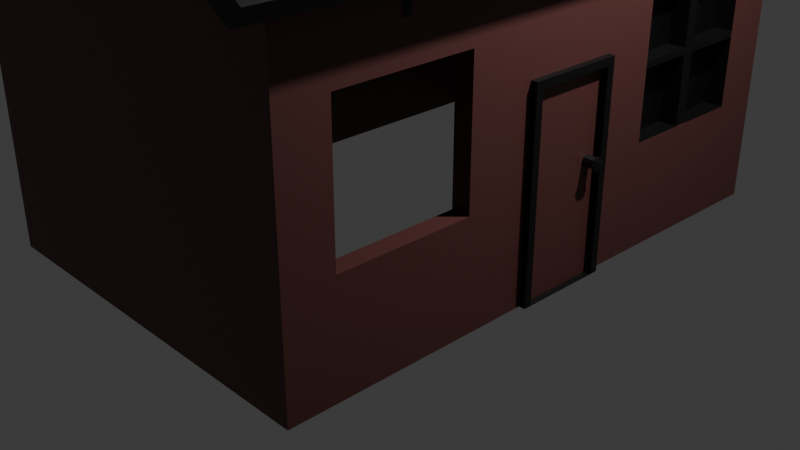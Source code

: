 # Source: HouseBox.blend  (saved by Blender 4.5.90; exported with 4.5.12 LTS)
import bpy
from mathutils import Matrix  # noqa: F401  (used for matrix-valued properties, if any)

bpy.ops.wm.read_factory_settings(use_empty=True)
scene = bpy.context.scene
scene.name = 'Scene'

# ---- collections
col_collection = bpy.data.collections.new('Collection'); scene.collection.children.link(col_collection)

# ---- materials (node trees are filled in below, after node groups)
mat_brown = bpy.data.materials.new('brown')
mat_black = bpy.data.materials.new('black')

# ---- material node trees
mat_brown.use_nodes = True; mat_brown.node_tree.nodes.clear()
_N = mat_brown.node_tree.nodes; _L = mat_brown.node_tree.links
n0 = _N.new('ShaderNodeBsdfPrincipled'); n0.name = 'Principled BSDF'; n0.location = (-200, 100)
n0.inputs[0].default_value = (0.1031, 0.03334, 0.02945, 1.0)
n1 = _N.new('ShaderNodeOutputMaterial'); n1.name = 'Material Output'; n1.location = (200, 100)
_L.new(n0.outputs[0], n1.inputs[0])
n1.is_active_output = True
mat_black.use_nodes = True; mat_black.node_tree.nodes.clear()
_N = mat_black.node_tree.nodes; _L = mat_black.node_tree.links
n0 = _N.new('ShaderNodeBsdfPrincipled'); n0.name = 'Principled BSDF'; n0.location = (-200, 100)
n0.inputs[0].default_value = (0.0, 0.0, 0.0, 1.0)
n1 = _N.new('ShaderNodeOutputMaterial'); n1.name = 'Material Output'; n1.location = (200, 100)
_L.new(n0.outputs[0], n1.inputs[0])
n1.is_active_output = True

# ---- world
world_world = bpy.data.worlds.new('World'); scene.world = world_world
world_world.use_nodes = True; world_world.node_tree.nodes.clear()
_N = world_world.node_tree.nodes; _L = world_world.node_tree.links
n0 = _N.new('ShaderNodeOutputWorld'); n0.name = 'World Output'; n0.location = (200, 100)
n1 = _N.new('ShaderNodeBackground'); n1.name = 'Background'; n1.location = (-200, 100)
n1.inputs[0].default_value = (0.05088, 0.05088, 0.05088, 1.0)
_L.new(n1.outputs[0], n0.inputs[0])
n0.is_active_output = True
world_world.color = (0.05088, 0.05088, 0.05088)
world_world.sun_shadow_jitter_overblur = 0.0

# ---- cameras
cam_camera = bpy.data.cameras.new('Camera')
cam_camera.clip_end = 100.0
cam_camera.ortho_scale = 7.314

# ---- lights
light_light = bpy.data.lights.new('Light', 'POINT')
light_light.energy = 1000.0
light_light.shadow_soft_size = 0.1

# ---- meshes
me_cube_001 = bpy.data.meshes.new('Cube.001')
me_cube_001.from_pydata([(-2.0, -3.0, -1.75), (1.811, -2.5, -0.6417), (-2.0, -3.0, 1.629), (1.811, -2.5, 0.7352), (-2.0, 3.0, -1.75), (1.811, -1.123, -0.6417), (-2.0, 3.0, 1.629), (1.811, -1.123, 0.7352), (2.0, -3.0, -1.75), (2.0, -3.0, 1.629), (2.0, 3.0, -1.75), (2.0, 3.0, 1.629), (0.0, -3.0, 2.914), (0.0, 3.0, 2.914), (2.0, -0.453, 0.3311), (2.0, 0.5443, 0.3311), (2.0, -0.453, -1.735), (2.0, 0.5443, -1.735), (2.0, 1.123, -0.6417), (2.0, -2.5, -0.6417), (2.0, -2.5, 0.7352), (2.0, -1.123, -0.6417), (2.0, -1.123, 0.6728), (2.0, 1.123, 0.6372), (2.0, 2.5, -0.6417), (2.0, 2.5, 0.7352), (2.0, -1.123, 0.7352), (2.0, 1.123, 0.7352), (2.0, 1.718, -0.6417), (2.0, 1.718, 0.7352), (1.811, 1.718, -0.6417), (1.811, 1.718, 0.7352), (2.0, 2.5, 0.1257), (1.811, 2.5, 0.1257), (1.811, 1.123, 0.1257), (1.811, 1.718, 0.1257), (2.0, 1.841, -0.6417), (2.0, 1.841, 0.7352), (1.811, 1.841, -0.6417), (1.811, 1.841, 0.7352), (1.811, 1.841, 0.1257), (1.811, 1.718, 0.06058), (2.0, 2.5, 0.06058), (1.811, 2.5, 0.06058), (1.811, 1.123, 0.06058), (1.811, 1.841, 0.06058), (1.811, 1.841, -0.6417), (1.811, 1.718, -0.6417), (1.811, 1.841, 0.7352), (1.811, 1.718, 0.7352), (1.811, 1.718, 0.06058), (1.811, 2.5, 0.06058), (1.811, 2.5, 0.1257), (1.811, 1.123, 0.06058), (1.811, 1.123, 0.1257), (1.811, 1.718, 0.1257), (1.811, 1.841, 0.1257), (1.811, 1.841, 0.06058), (1.996, 1.841, -0.6417), (1.996, 1.718, -0.6417), (1.996, 1.841, 0.7352), (1.996, 1.718, 0.7352), (1.996, 2.5, 0.06058), (1.996, 2.5, 0.1257), (1.996, 1.123, 0.06058), (1.996, 1.123, 0.1257), (1.996, 1.841, 0.1257), (1.996, 1.841, 0.06058)], [], [(0, 2, 6, 4), (4, 6, 11, 10), (15, 17, 10, 11, 25, 32, 42, 24, 36, 28, 18, 23), (9, 8, 16, 14, 22, 21, 19, 20), (14, 15, 23, 27, 29, 37, 25, 11, 9, 20, 26, 22), (8, 9, 2, 0), (11, 6, 13), (2, 9, 12), (22, 26, 7, 5, 21), (19, 1, 3, 20), (5, 1, 19, 21), (3, 7, 26, 20), (36, 38, 30, 28), (34, 44, 53, 54), (38, 45, 57, 46), (30, 38, 46, 47), (44, 41, 50, 53), (31, 39, 37, 29), (43, 33, 52, 51), (33, 43, 42, 32), (54, 53, 64, 65), (47, 46, 58, 59), (56, 48, 60, 66), (41, 30, 47, 50), (35, 34, 54, 55), (40, 39, 48, 56), (39, 31, 49, 48), (31, 35, 55, 49), (45, 43, 51, 57), (33, 40, 56, 52), (48, 49, 61, 60), (46, 57, 67, 58), (51, 52, 63, 62)])
_uv = me_cube_001.uv_layers.new(name='UVMap')
_uv.uv.foreach_set('vector', [0.375, 0.0, 0.625, 0.0, 0.625, 0.25, 0.375, 0.25, 0.375, 0.25, 0.625, 0.25, 0.625, 0.5, 0.375, 0.5, 0.529, 0.6023, 0.3761, 0.6023, 0.375, 0.5, 0.625, 0.5, 0.5589, 0.5208, 0.5138, 0.5208, 0.5089, 0.5208, 0.457, 0.5208, 0.457, 0.5483, 0.457, 0.5534, 0.457, 0.5782, 0.5516, 0.5782, 0.625, 0.75, 0.375, 0.75, 0.3761, 0.6439, 0.529, 0.6439, 0.5542, 0.6718, 0.457, 0.6718, 0.457, 0.7292, 0.5589, 0.7292, 0.529, 0.6439, 0.529, 0.6023, 0.5516, 0.5782, 0.5589, 0.5782, 0.5589, 0.5534, 0.5589, 0.5483, 0.5589, 0.5208, 0.625, 0.5, 0.625, 0.75, 0.5589, 0.7292, 0.5589, 0.6718, 0.5542, 0.6718, 0.375, 0.75, 0.625, 0.75, 0.625, 1.0, 0.375, 1.0, 0.625, 0.5, 0.625, 0.25, 0.625, 0.5, 0.625, 1.0, 0.625, 0.75, 0.625, 1.0, 0.6137, 0.2843, 0.625, 0.2843, 0.625, 0.25, 0.375, 0.25, 0.375, 0.2843, 0.375, 0.9657, 0.375, 1.0, 0.625, 1.0, 0.625, 0.9657, 0.125, 0.5, 0.125, 0.75, 0.1593, 0.75, 0.1593, 0.5, 0.875, 0.75, 0.875, 0.5, 0.8407, 0.5, 0.8407, 0.75, 0.1593, 0.6304, 0.125, 0.6304, 0.125, 0.608, 0.1593, 0.608, 0.5143, 0.25, 0.5025, 0.25, 0.5025, 0.25, 0.5143, 0.25, 0.375, 0.1196, 0.5025, 0.1196, 0.5025, 0.1196, 0.375, 0.1196, 0.125, 0.608, 0.125, 0.6304, 0.125, 0.6304, 0.125, 0.608, 0.5025, 0.25, 0.5025, 0.142, 0.5025, 0.142, 0.5025, 0.25, 0.875, 0.608, 0.875, 0.6304, 0.8407, 0.6304, 0.8407, 0.608, 0.5025, 1.0, 0.5143, 1.0, 0.5143, 1.0, 0.5025, 1.0, 0.5143, 1.0, 0.5025, 1.0, 0.5025, 0.9657, 0.5143, 0.9657, 0.5143, 0.25, 0.5025, 0.25, 0.5025, 0.25, 0.5143, 0.25, 0.125, 0.608, 0.125, 0.6304, 0.125, 0.6304, 0.125, 0.608, 0.5143, 0.1196, 0.625, 0.1196, 0.625, 0.1196, 0.5143, 0.1196, 0.5025, 0.142, 0.375, 0.142, 0.375, 0.142, 0.5025, 0.142, 0.5143, 0.142, 0.5143, 0.25, 0.5143, 0.25, 0.5143, 0.142, 0.5143, 0.1196, 0.625, 0.1196, 0.625, 0.1196, 0.5143, 0.1196, 0.875, 0.6304, 0.875, 0.608, 0.875, 0.608, 0.875, 0.6304, 0.625, 0.142, 0.5143, 0.142, 0.5143, 0.142, 0.625, 0.142, 0.5025, 0.1196, 0.5025, 0.0, 0.5025, 0.0, 0.5025, 0.1196, 0.5143, 0.0, 0.5143, 0.1196, 0.5143, 0.1196, 0.5143, 0.0, 0.875, 0.6304, 0.875, 0.608, 0.875, 0.608, 0.875, 0.6304, 0.375, 0.1196, 0.5025, 0.1196, 0.5025, 0.1196, 0.375, 0.1196, 0.5025, 1.0, 0.5143, 1.0, 0.5143, 1.0, 0.5025, 1.0])
me_cube_001.materials.append(mat_brown)
me_cube_001.update()
me_cube_002 = bpy.data.meshes.new('Cube.002')
me_cube_002.from_pydata([(-1.0, -1.0, 0.9311), (-1.0, 1.0, 0.9311), (1.0, -1.0, 0.9311), (1.0, 1.0, 0.9311), (0.0, -1.0, 1.665), (0.0, 1.0, 1.665), (-1.065, -1.0, 1.019), (-1.065, 1.0, 1.019), (1.065, 1.0, 1.019), (1.065, -1.0, 1.019), (0.09625, -1.0, 1.73), (-0.09625, -1.0, 1.73), (0.0, -1.0, 1.681), (0.05209, -1.0, 1.751), (0.0, -1.0, 1.759), (-0.05209, -1.0, 1.751), (-0.09625, 1.0, 1.73), (0.09625, 1.0, 1.73), (0.0, 1.0, 1.681), (-0.05209, 1.0, 1.751), (0.0, 1.0, 1.759), (0.05209, 1.0, 1.751), (-1.161, -1.0, 0.8127), (-1.161, 1.0, 0.8127), (1.161, 1.0, 0.8127), (1.161, -1.0, 0.8127), (-1.226, -1.0, 0.9006), (-1.226, 1.0, 0.9006), (1.226, 1.0, 0.9006), (1.226, -1.0, 0.9006)], [], [(2, 4, 5, 3), (1, 5, 4, 0), (6, 7, 27, 26), (0, 6, 26, 22), (10, 13, 12), (13, 14, 12), (14, 15, 12), (15, 11, 12), (16, 19, 18), (19, 20, 18), (20, 21, 18), (21, 17, 18), (10, 17, 21, 13), (13, 21, 20, 14), (14, 20, 19, 15), (15, 19, 16, 11), (7, 6, 11, 16), (9, 8, 17, 10), (0, 4, 12, 11, 6), (4, 2, 9, 10, 12), (3, 5, 18, 17, 8), (5, 1, 7, 16, 18), (23, 22, 26, 27), (25, 24, 28, 29), (9, 2, 25, 29), (2, 3, 24, 25), (7, 1, 23, 27), (8, 9, 29, 28), (3, 8, 28, 24), (1, 0, 22, 23)])
_uv = me_cube_002.uv_layers.new(name='UVMap')
_uv.uv.foreach_set('vector', [0.625, 0.75, 0.625, 0.75, 0.625, 0.5, 0.625, 0.5, 0.625, 0.25, 0.625, 0.25, 0.625, 0.0, 0.625, 0.0, 0.625, 0.0, 0.625, 0.25, 0.625, 0.25, 0.625, 0.0, 0.625, 0.0, 0.625, 0.0, 0.625, 0.0, 0.625, 0.0, 0.625, 0.0, 0.625, 0.0, 0.625, 0.0, 0.625, 0.0, 0.625, 0.0, 0.625, 0.0, 0.625, 0.0, 0.625, 0.0, 0.625, 0.0, 0.625, 0.0, 0.625, 0.0, 0.625, 0.0, 0.625, 0.25, 0.625, 0.25, 0.625, 0.25, 0.625, 0.25, 0.625, 0.25, 0.625, 0.25, 0.625, 0.25, 0.625, 0.25, 0.625, 0.25, 0.625, 0.25, 0.625, 0.25, 0.625, 0.25, 0.625, 0.75, 0.625, 0.5, 0.625, 0.5, 0.625, 0.75, 0.625, 0.75, 0.625, 0.5, 0.625, 0.5, 0.625, 0.75, 0.625, 0.0, 0.625, 0.25, 0.625, 0.25, 0.625, 0.0, 0.625, 0.0, 0.625, 0.25, 0.625, 0.25, 0.625, 0.0, 0.625, 0.25, 0.625, 0.0, 0.625, 0.0, 0.625, 0.25, 0.625, 0.75, 0.625, 0.5, 0.625, 0.5, 0.625, 0.75, 0.625, 0.0, 0.625, 0.0, 0.625, 0.0, 0.625, 0.0, 0.625, 0.0, 0.625, 0.75, 0.625, 0.75, 0.625, 0.75, 0.625, 0.75, 0.625, 0.75, 0.625, 0.5, 0.625, 0.5, 0.625, 0.5, 0.625, 0.5, 0.625, 0.5, 0.625, 0.25, 0.625, 0.25, 0.625, 0.25, 0.625, 0.25, 0.625, 0.25, 0.625, 0.25, 0.625, 0.0, 0.625, 0.0, 0.625, 0.25, 0.625, 0.75, 0.625, 0.5, 0.625, 0.5, 0.625, 0.75, 0.625, 0.75, 0.625, 0.75, 0.625, 0.75, 0.625, 0.75, 0.625, 0.75, 0.625, 0.5, 0.625, 0.5, 0.625, 0.75, 0.625, 0.25, 0.625, 0.25, 0.625, 0.25, 0.625, 0.25, 0.625, 0.5, 0.625, 0.75, 0.625, 0.75, 0.625, 0.5, 0.625, 0.5, 0.625, 0.5, 0.625, 0.5, 0.625, 0.5, 0.625, 0.25, 0.625, 0.0, 0.625, 0.0, 0.625, 0.25])
me_cube_002.materials.append(mat_black)
me_cube_002.update()
me_cube_003 = bpy.data.meshes.new('Cube.003')
me_cube_003.from_pydata([(-1.0, -1.0, -1.0), (-1.0, -1.0, 1.0), (-1.0, 1.0, -1.0), (-1.0, 1.0, 1.0), (1.0, -1.0, -1.0), (1.0, -1.0, 1.0), (1.0, 1.0, -1.0), (1.0, 1.0, 1.0), (-1.384, -1.384, 1.0), (-1.384, 1.384, 1.0), (1.384, 1.384, 1.0), (1.384, -1.384, 1.0), (-1.183, -1.183, 1.133), (-1.183, 1.183, 1.133), (1.183, 1.183, 1.133), (1.183, -1.183, 1.133), (-1.384, -1.384, 1.133), (-1.384, 1.384, 1.133), (1.384, 1.384, 1.133), (1.384, -1.384, 1.133), (-1.183, -1.183, 1.081), (-1.183, 1.183, 1.081), (1.183, 1.183, 1.081), (1.183, -1.183, 1.081), (-1.183, -1.183, 0.9324), (-1.183, 1.183, 0.9324), (1.183, 1.183, 0.9324), (1.183, -1.183, 0.9324)], [], [(0, 1, 3, 2), (2, 3, 7, 6), (6, 7, 5, 4), (4, 5, 1, 0), (26, 25, 24, 27), (5, 7, 10, 11), (8, 11, 19, 16), (3, 1, 8, 9), (1, 5, 11, 8), (7, 3, 9, 10), (14, 13, 21, 22), (10, 9, 17, 18), (11, 10, 18, 19), (9, 8, 16, 17), (12, 13, 17, 16), (13, 14, 18, 17), (14, 15, 19, 18), (15, 12, 16, 19), (23, 22, 26, 27), (15, 14, 22, 23), (13, 12, 20, 21), (12, 15, 23, 20), (21, 20, 24, 25), (20, 23, 27, 24), (22, 21, 25, 26)])
_uv = me_cube_003.uv_layers.new(name='UVMap')
_uv.uv.foreach_set('vector', [0.375, 0.0, 0.625, 0.0, 0.625, 0.25, 0.375, 0.25, 0.375, 0.25, 0.625, 0.25, 0.625, 0.5, 0.375, 0.5, 0.375, 0.5, 0.625, 0.5, 0.625, 0.75, 0.375, 0.75, 0.375, 0.75, 0.625, 0.75, 0.625, 1.0, 0.375, 1.0, 0.6431, 0.5181, 0.8569, 0.5181, 0.8569, 0.7319, 0.6431, 0.7319, 0.625, 0.75, 0.625, 0.5, 0.625, 0.5, 0.625, 0.75, 0.625, 1.0, 0.625, 0.75, 0.625, 0.75, 0.625, 1.0, 0.625, 0.25, 0.625, 0.0, 0.625, 0.0, 0.625, 0.25, 0.625, 1.0, 0.625, 0.75, 0.625, 0.75, 0.625, 1.0, 0.625, 0.5, 0.625, 0.25, 0.625, 0.25, 0.625, 0.5, 0.6431, 0.5181, 0.8569, 0.5181, 0.8569, 0.5181, 0.6431, 0.5181, 0.625, 0.5, 0.625, 0.25, 0.625, 0.25, 0.625, 0.5, 0.625, 0.75, 0.625, 0.5, 0.625, 0.5, 0.625, 0.75, 0.625, 0.25, 0.625, 0.0, 0.625, 0.0, 0.625, 0.25, 0.8569, 0.7319, 0.8569, 0.5181, 0.875, 0.5, 0.875, 0.75, 0.8569, 0.5181, 0.6431, 0.5181, 0.625, 0.5, 0.875, 0.5, 0.6431, 0.5181, 0.6431, 0.7319, 0.625, 0.75, 0.625, 0.5, 0.6431, 0.7319, 0.8569, 0.7319, 0.875, 0.75, 0.625, 0.75, 0.6431, 0.7319, 0.6431, 0.5181, 0.6431, 0.5181, 0.6431, 0.7319, 0.6431, 0.7319, 0.6431, 0.5181, 0.6431, 0.5181, 0.6431, 0.7319, 0.8569, 0.5181, 0.8569, 0.7319, 0.8569, 0.7319, 0.8569, 0.5181, 0.8569, 0.7319, 0.6431, 0.7319, 0.6431, 0.7319, 0.8569, 0.7319, 0.8569, 0.5181, 0.8569, 0.7319, 0.8569, 0.7319, 0.8569, 0.5181, 0.8569, 0.7319, 0.6431, 0.7319, 0.6431, 0.7319, 0.8569, 0.7319, 0.6431, 0.5181, 0.8569, 0.5181, 0.8569, 0.5181, 0.6431, 0.5181])
me_cube_003.materials.append(mat_brown)
me_cube_003.update()
me_cube_004 = bpy.data.meshes.new('Cube.004')
me_cube_004.from_pydata([(0.1274, -0.4198, 0.9543), (0.1274, 0.4198, -1.033), (0.1274, 0.4198, 0.9543), (0.1274, -0.4198, -1.033), (0.1274, -0.4198, -1.033), (0.1274, 0.4198, -1.033), (0.1274, 0.4198, 0.9543), (0.1274, -0.4198, 0.9543), (0.0567, -0.4198, -1.033), (0.0567, 0.4198, -1.033), (0.0567, 0.4198, 0.9543), (0.0567, -0.4198, 0.9543)], [], [(2, 0, 7, 6), (3, 1, 5, 4), (0, 3, 4, 7), (1, 2, 6, 5), (9, 10, 11, 8), (6, 7, 11, 10)])
_uv = me_cube_004.uv_layers.new(name='UVMap')
_uv.uv.foreach_set('vector', [0.6155, 0.5198, 0.6155, 0.7302, 0.6155, 0.7302, 0.6155, 0.5198, 0.0, 0.0, 0.0, 0.0, 0.0, 0.0, 0.0, 0.0, 0.6155, 0.7302, 0.375, 0.7302, 0.375, 0.7302, 0.6155, 0.7302, 0.375, 0.5198, 0.6155, 0.5198, 0.6155, 0.5198, 0.375, 0.5198, 0.375, 0.5198, 0.6155, 0.5198, 0.6155, 0.7302, 0.375, 0.7302, 0.6155, 0.5198, 0.6155, 0.7302, 0.6155, 0.7302, 0.6155, 0.5198])
me_cube_004.materials.append(mat_brown)
me_cube_004.update()
me_cylinder = bpy.data.meshes.new('Cylinder')
me_cylinder.from_pydata([(-1.174, 0.4074, -2.296), (-1.174, 0.4074, -2.183), (-1.135, 0.3909, -2.296), (-1.135, 0.3909, -2.183), (-1.118, 0.3512, -2.296), (-1.118, 0.3512, -2.183), (-1.135, 0.3114, -2.296), (-1.135, 0.3114, -2.183), (-1.174, 0.2949, -2.296), (-1.174, 0.2949, -2.183), (-1.214, 0.3114, -2.296), (-1.214, 0.3114, -2.183), (-1.231, 0.3512, -2.296), (-1.231, 0.3512, -2.183), (-1.214, 0.3909, -2.296), (-1.214, 0.3909, -2.183), (-1.124, 0.4019, -2.167), (-1.174, 0.4228, -2.167), (-1.103, 0.3512, -2.167), (-1.124, 0.3005, -2.167), (-1.174, 0.2795, -2.167), (-1.225, 0.3005, -2.167), (-1.246, 0.3512, -2.167), (-1.225, 0.4019, -2.167), (-1.124, 0.4019, -2.159), (-1.174, 0.4228, -2.159), (-1.103, 0.3512, -2.159), (-1.124, 0.3005, -2.159), (-1.174, 0.2795, -2.159), (-1.225, 0.3005, -2.159), (-1.246, 0.3512, -2.159), (-1.225, 0.4019, -2.159), (-1.156, 0.3696, -2.145), (-1.174, 0.3772, -2.145), (-1.149, 0.3512, -2.145), (-1.156, 0.3328, -2.145), (-1.174, 0.3252, -2.145), (-1.193, 0.3328, -2.145), (-1.2, 0.3512, -2.145), (-1.193, 0.3696, -2.145)], [], [(0, 1, 3, 2), (2, 3, 5, 4), (4, 5, 7, 6), (6, 7, 9, 8), (8, 9, 11, 10), (10, 11, 13, 12), (11, 9, 20, 21), (12, 13, 15, 14), (14, 15, 1, 0), (18, 16, 24, 26), (1, 15, 23, 17), (3, 1, 17, 16), (7, 5, 18, 19), (13, 11, 21, 22), (9, 7, 19, 20), (15, 13, 22, 23), (5, 3, 16, 18), (25, 31, 39, 33), (23, 22, 30, 31), (21, 20, 28, 29), (19, 18, 26, 27), (16, 17, 25, 24), (17, 23, 31, 25), (22, 21, 29, 30), (20, 19, 27, 28), (32, 33, 39, 38, 37, 36, 35, 34), (30, 29, 37, 38), (28, 27, 35, 36), (26, 24, 32, 34), (31, 30, 38, 39), (29, 28, 36, 37), (27, 26, 34, 35), (24, 25, 33, 32)])
_uv = me_cylinder.uv_layers.new(name='UVMap')
_uv.uv.foreach_set('vector', [1.0, 0.5, 1.0, 1.0, 0.875, 1.0, 0.875, 0.5, 0.875, 0.5, 0.875, 1.0, 0.75, 1.0, 0.75, 0.5, 0.75, 0.5, 0.75, 1.0, 0.625, 1.0, 0.625, 0.5, 0.625, 0.5, 0.625, 1.0, 0.5, 1.0, 0.5, 0.5, 0.5, 0.5, 0.5, 1.0, 0.375, 1.0, 0.375, 0.5, 0.375, 0.5, 0.375, 1.0, 0.25, 1.0, 0.25, 0.5, 0.375, 1.0, 0.5, 1.0, 0.5, 1.0, 0.375, 1.0, 0.25, 0.5, 0.25, 1.0, 0.125, 1.0, 0.125, 0.5, 0.125, 0.5, 0.125, 1.0, 0.0, 1.0, 0.0, 0.5, 0.75, 1.0, 0.875, 1.0, 0.875, 1.0, 0.75, 1.0, 0.0, 1.0, 0.125, 1.0, 0.125, 1.0, 0.0, 1.0, 0.875, 1.0, 1.0, 1.0, 1.0, 1.0, 0.875, 1.0, 0.625, 1.0, 0.75, 1.0, 0.75, 1.0, 0.625, 1.0, 0.25, 1.0, 0.375, 1.0, 0.375, 1.0, 0.25, 1.0, 0.5, 1.0, 0.625, 1.0, 0.625, 1.0, 0.5, 1.0, 0.125, 1.0, 0.25, 1.0, 0.25, 1.0, 0.125, 1.0, 0.75, 1.0, 0.875, 1.0, 0.875, 1.0, 0.75, 1.0, 0.0, 1.0, 0.125, 1.0, 0.125, 1.0, 0.0, 1.0, 0.125, 1.0, 0.25, 1.0, 0.25, 1.0, 0.125, 1.0, 0.375, 1.0, 0.5, 1.0, 0.5, 1.0, 0.375, 1.0, 0.625, 1.0, 0.75, 1.0, 0.75, 1.0, 0.625, 1.0, 0.875, 1.0, 1.0, 1.0, 1.0, 1.0, 0.875, 1.0, 0.0, 1.0, 0.125, 1.0, 0.125, 1.0, 0.0, 1.0, 0.25, 1.0, 0.375, 1.0, 0.375, 1.0, 0.25, 1.0, 0.5, 1.0, 0.625, 1.0, 0.625, 1.0, 0.5, 1.0, 0.4197, 0.4197, 0.25, 0.49, 0.08029, 0.4197, 0.01, 0.25, 0.08029, 0.08029, 0.25, 0.01, 0.4197, 0.08029, 0.49, 0.25, 0.25, 1.0, 0.375, 1.0, 0.375, 1.0, 0.25, 1.0, 0.5, 1.0, 0.625, 1.0, 0.625, 1.0, 0.5, 1.0, 0.75, 1.0, 0.875, 1.0, 0.875, 1.0, 0.75, 1.0, 0.125, 1.0, 0.25, 1.0, 0.25, 1.0, 0.125, 1.0, 0.375, 1.0, 0.5, 1.0, 0.5, 1.0, 0.375, 1.0, 0.625, 1.0, 0.75, 1.0, 0.75, 1.0, 0.625, 1.0, 0.875, 1.0, 1.0, 1.0, 1.0, 1.0, 0.875, 1.0])
me_cylinder.materials.append(mat_black)
me_cylinder.update()
me_cube_006 = bpy.data.meshes.new('Cube.006')
me_cube_006.from_pydata([(1.811, -2.5, 1.108), (1.811, -2.5, 2.485), (1.811, -1.123, 1.108), (1.811, -1.123, 2.485), (1.811, -1.846, 1.108), (1.811, -1.846, 2.485), (1.811, -1.775, 1.108), (1.811, -1.775, 2.485), (1.811, -2.5, 1.844), (1.811, -1.123, 1.844), (1.811, -1.846, 1.844), (1.811, -1.775, 1.844), (1.811, -2.5, 1.788), (1.811, -1.123, 1.788), (1.811, -1.846, 1.788), (1.811, -1.775, 1.788), (2.009, -1.846, 1.844), (2.009, -1.846, 2.485), (2.009, -1.846, 1.108), (2.009, -1.775, 1.108), (2.009, -1.775, 2.485), (2.009, -1.775, 1.844), (2.009, -2.5, 1.788), (2.009, -2.5, 1.844), (2.009, -1.123, 1.788), (2.009, -1.123, 1.844), (2.009, -1.846, 1.788), (2.009, -1.775, 1.788)], [], [(11, 9, 3, 7), (8, 10, 5, 1), (11, 7, 20, 21), (14, 4, 18, 26), (12, 14, 26, 22), (10, 8, 23, 16), (6, 2, 13, 15), (0, 4, 14, 12), (7, 5, 17, 20), (16, 21, 20, 17), (26, 27, 21, 16), (22, 26, 16, 23), (27, 24, 25, 21), (18, 19, 27, 26), (9, 11, 21, 25), (5, 10, 16, 17), (6, 15, 27, 19), (8, 12, 22, 23), (4, 6, 19, 18), (15, 13, 24, 27), (13, 9, 25, 24)])
_uv = me_cube_006.uv_layers.new(name='UVMap')
_uv.uv.foreach_set('vector', [0.5086, 0.1317, 0.5086, 0.25, 0.625, 0.25, 0.625, 0.1317, 0.5086, 0.0, 0.5086, 0.1188, 0.625, 0.1188, 0.625, 0.0, 0.5086, 0.1317, 0.625, 0.1317, 0.625, 0.1317, 0.5086, 0.1317, 0.4985, 0.1188, 0.375, 0.1188, 0.375, 0.1188, 0.4985, 0.1188, 0.4985, 0.0, 0.4985, 0.1188, 0.4985, 0.1188, 0.4985, 0.0, 0.5086, 0.1188, 0.5086, 0.0, 0.5086, 0.0, 0.5086, 0.1188, 0.375, 0.1317, 0.375, 0.25, 0.4985, 0.25, 0.4985, 0.1317, 0.375, 0.0, 0.375, 0.1188, 0.4985, 0.1188, 0.4985, 0.0, 0.0, 0.0, 0.0, 0.0, 0.0, 0.0, 0.0, 0.0, 0.5086, 0.1188, 0.5086, 0.1317, 0.625, 0.1317, 0.625, 0.1188, 0.4985, 0.1188, 0.4985, 0.1317, 0.5086, 0.1317, 0.5086, 0.1188, 0.4985, 0.0, 0.4985, 0.1188, 0.5086, 0.1188, 0.5086, 0.0, 0.4985, 0.1317, 0.4985, 0.25, 0.5086, 0.25, 0.5086, 0.1317, 0.375, 0.1188, 0.375, 0.1317, 0.4985, 0.1317, 0.4985, 0.1188, 0.5086, 0.25, 0.5086, 0.1317, 0.5086, 0.1317, 0.5086, 0.25, 0.625, 0.1188, 0.5086, 0.1188, 0.5086, 0.1188, 0.625, 0.1188, 0.375, 0.1317, 0.4985, 0.1317, 0.4985, 0.1317, 0.375, 0.1317, 0.0, 0.0, 0.0, 0.0, 0.0, 0.0, 0.0, 0.0, 0.0, 0.0, 0.0, 0.0, 0.0, 0.0, 0.0, 0.0, 0.4985, 0.1317, 0.4985, 0.25, 0.4985, 0.25, 0.4985, 0.1317, 0.0, 0.0, 0.0, 0.0, 0.0, 0.0, 0.0, 0.0])
me_cube_006.materials.append(mat_black)
me_cube_006.update()
me_cube_007 = bpy.data.meshes.new('Cube.007')
me_cube_007.from_pydata([(1.811, 2.5, -0.6417), (1.811, 2.5, 0.7352), (1.811, 1.123, -0.6417), (1.811, 1.123, 0.7352), (2.0, 1.123, -0.6417), (2.0, 1.123, 0.6372), (2.0, 2.5, -0.6417), (2.0, 2.5, 0.7352), (2.0, 1.123, 0.7352), (2.0, 1.718, -0.6417), (2.0, 1.718, 0.7352), (1.811, 1.718, -0.6417), (1.811, 1.718, 0.7352), (2.0, 2.5, 0.1257), (1.811, 2.5, 0.1257), (1.811, 1.123, 0.1257), (1.811, 1.718, 0.1257), (2.0, 1.841, -0.6417), (2.0, 1.841, 0.7352), (1.811, 1.841, -0.6417), (1.811, 1.841, 0.7352), (1.811, 1.841, 0.1257), (1.811, 1.718, 0.06058), (2.0, 2.5, 0.06058), (1.811, 2.5, 0.06058), (1.811, 1.123, 0.06058), (1.811, 1.841, 0.06058), (1.811, 1.718, -0.6417), (1.811, 1.718, 0.7352), (1.811, 1.718, 0.06058), (1.811, 2.5, 0.06058), (1.811, 2.5, 0.1257), (1.811, 1.123, 0.06058), (1.811, 1.123, 0.1257), (1.811, 1.718, 0.1257), (1.811, 1.841, 0.1257), (1.811, 1.841, 0.06058), (1.996, 1.841, -0.6417), (1.996, 1.718, -0.6417), (1.996, 1.841, 0.7352), (1.996, 1.718, 0.7352), (1.996, 1.718, 0.06058), (1.996, 2.5, 0.06058), (1.996, 2.5, 0.1257), (1.996, 1.123, 0.06058), (1.996, 1.123, 0.1257), (1.996, 1.718, 0.1257), (1.996, 1.841, 0.1257), (1.996, 1.841, 0.06058)], [], [(16, 12, 3, 15), (2, 25, 15, 3, 8, 5, 4), (24, 0, 6, 23), (9, 11, 2, 4), (20, 1, 7, 18), (3, 12, 10, 8), (1, 14, 13, 7), (14, 1, 20, 21), (6, 0, 19, 17), (0, 24, 26, 19), (11, 22, 25, 2), (32, 29, 41, 44), (34, 33, 45, 46), (47, 39, 40, 46), (48, 47, 46, 41), (41, 46, 45, 44), (42, 43, 47, 48), (37, 48, 41, 38), (31, 35, 47, 43), (28, 34, 46, 40), (29, 27, 38, 41), (36, 30, 42, 48)])
_uv = me_cube_007.uv_layers.new(name='UVMap')
_uv.uv.foreach_set('vector', [0.5143, 0.142, 0.625, 0.142, 0.625, 0.25, 0.5143, 0.25, 0.375, 0.25, 0.5025, 0.25, 0.5143, 0.25, 0.625, 0.25, 0.625, 0.2843, 0.6072, 0.2843, 0.375, 0.2843, 0.5025, 1.0, 0.375, 1.0, 0.375, 0.9657, 0.5025, 0.9657, 0.1593, 0.608, 0.125, 0.608, 0.125, 0.5, 0.1593, 0.5, 0.875, 0.6304, 0.875, 0.75, 0.8407, 0.75, 0.8407, 0.6304, 0.875, 0.5, 0.875, 0.608, 0.8407, 0.608, 0.8407, 0.5, 0.625, 1.0, 0.5143, 1.0, 0.5143, 0.9657, 0.625, 0.9657, 0.5143, 0.0, 0.625, 0.0, 0.625, 0.1196, 0.5143, 0.1196, 0.1593, 0.75, 0.125, 0.75, 0.125, 0.6304, 0.1593, 0.6304, 0.375, 0.0, 0.5025, 0.0, 0.5025, 0.1196, 0.375, 0.1196, 0.375, 0.142, 0.5025, 0.142, 0.5025, 0.25, 0.375, 0.25, 0.5025, 0.25, 0.5025, 0.142, 0.5025, 0.142, 0.5025, 0.25, 0.5143, 0.142, 0.5143, 0.25, 0.5143, 0.25, 0.5143, 0.142, 0.5143, 0.1196, 0.625, 0.1196, 0.625, 0.142, 0.5143, 0.142, 0.5025, 0.1196, 0.5143, 0.1196, 0.5143, 0.142, 0.5025, 0.142, 0.5025, 0.142, 0.5143, 0.142, 0.5143, 0.25, 0.5025, 0.25, 0.5025, 0.0, 0.5143, 0.0, 0.5143, 0.1196, 0.5025, 0.1196, 0.375, 0.1196, 0.5025, 0.1196, 0.5025, 0.142, 0.375, 0.142, 0.5143, 0.0, 0.5143, 0.1196, 0.5143, 0.1196, 0.5143, 0.0, 0.625, 0.142, 0.5143, 0.142, 0.5143, 0.142, 0.625, 0.142, 0.5025, 0.142, 0.375, 0.142, 0.375, 0.142, 0.5025, 0.142, 0.5025, 0.1196, 0.5025, 0.0, 0.5025, 0.0, 0.5025, 0.1196])
me_cube_007.materials.append(mat_black)
me_cube_007.update()
me_cube_008 = bpy.data.meshes.new('Cube.008')
me_cube_008.from_pydata([(-0.1274, -0.4986, -1.033), (-0.1274, -0.4986, 1.033), (-0.1274, 0.4986, -1.033), (-0.1274, 0.4986, 1.033), (0.1274, -0.4986, -1.033), (0.1274, -0.4198, 0.9543), (0.1274, 0.4198, -1.033), (0.1274, 0.4198, 0.9543), (0.1274, 0.4986, 1.033), (0.1274, 0.4986, -1.033), (0.1274, -0.4986, 1.033), (0.1274, -0.4198, -1.033), (0.1274, -0.4198, -1.033), (0.1274, 0.4198, -1.033), (0.1274, 0.4198, 0.9543), (0.1274, -0.4198, 0.9543), (0.0567, -0.4198, -1.033), (0.0567, 0.4198, -1.033), (0.0567, 0.4198, 0.9543), (0.0567, -0.4198, 0.9543)], [], [(2, 3, 8, 9), (4, 10, 1, 0), (8, 3, 1, 10), (7, 6, 9, 8), (5, 7, 8, 10), (11, 5, 10, 4), (12, 13, 17, 16), (15, 12, 16, 19), (13, 14, 18, 17)])
_uv = me_cube_008.uv_layers.new(name='UVMap')
_uv.uv.foreach_set('vector', [0.375, 0.25, 0.625, 0.25, 0.625, 0.5, 0.375, 0.5, 0.375, 0.75, 0.625, 0.75, 0.625, 1.0, 0.375, 1.0, 0.625, 0.5, 0.875, 0.5, 0.875, 0.75, 0.625, 0.75, 0.6155, 0.5198, 0.375, 0.5198, 0.375, 0.5, 0.625, 0.5, 0.6155, 0.7302, 0.6155, 0.5198, 0.625, 0.5, 0.625, 0.75, 0.375, 0.7302, 0.6155, 0.7302, 0.625, 0.75, 0.375, 0.75, 0.0, 0.0, 0.0, 0.0, 0.0, 0.0, 0.0, 0.0, 0.6155, 0.7302, 0.375, 0.7302, 0.375, 0.7302, 0.6155, 0.7302, 0.375, 0.5198, 0.6155, 0.5198, 0.6155, 0.5198, 0.375, 0.5198])
me_cube_008.materials.append(mat_black)
me_cube_008.update()

# ---- objects
ob_light = bpy.data.objects.new('Light', light_light)
ob_camera = bpy.data.objects.new('Camera', cam_camera)
ob_cube = bpy.data.objects.new('Cube', me_cube_001)
ob_roof = bpy.data.objects.new('Roof', me_cube_002)
ob_chimney = bpy.data.objects.new('Chimney', me_cube_003)
ob_door = bpy.data.objects.new('Door', me_cube_004)
ob_cylinder = bpy.data.objects.new('Cylinder', me_cylinder)
ob_window = bpy.data.objects.new('Window', me_cube_006)
ob_window2 = bpy.data.objects.new('Window2', me_cube_007)
ob_doorframe = bpy.data.objects.new('DoorFrame', me_cube_008)

# ---- transforms, parenting, visibility, modifiers, constraints
ob_light.location = (4.076, 1.005, 5.904)
ob_light.rotation_euler = (0.6503, 0.05522, 1.866)
ob_light.lock_rotations_4d = False
ob_light.empty_display_type = 'ARROWS'
ob_light.color = (0.0, 0.0, 0.0, 0.0)
ob_light.lineart.crease_threshold = 0.0
ob_camera.location = (7.359, -6.926, 4.958)
ob_camera.rotation_euler = (1.109, 0.0, 0.8149)
ob_camera.lock_rotations_4d = False
ob_camera.empty_display_type = 'ARROWS'
ob_camera.color = (0.0, 0.0, 0.0, 0.0)
ob_camera.display_type = 'WIRE'
ob_camera.lineart.crease_threshold = 0.0
ob_cube.location = (0.0, 0.0, 1.75)
ob_roof.location = (0.0, 0.0, 1.75)
ob_roof.scale = (2.0, 3.487, 1.75)
ob_chimney.location = (-0.9599, -2.282, 4.364)
ob_chimney.scale = (0.3265, 0.3265, 0.8726)
ob_door.location = (1.937, 0.04565, 1.048)
ob_cylinder.location = (4.286, 0.0, 0.0)
ob_cylinder.rotation_euler = (0.0, 1.564, 0.0)
ob_window.location = (0.0, 0.0, 1.75)
_m = ob_window.modifiers.new('Mirror', 'MIRROR')
_m.use_axis = (False, False, False)
ob_window2.location = (0.0, 0.0, 1.75)
ob_doorframe.location = (1.937, 0.04565, 1.048)

# ---- collection membership
col_collection.objects.link(ob_light)
col_collection.objects.link(ob_camera)
col_collection.objects.link(ob_cube)
col_collection.objects.link(ob_roof)
col_collection.objects.link(ob_chimney)
col_collection.objects.link(ob_door)
col_collection.objects.link(ob_cylinder)
col_collection.objects.link(ob_window)
col_collection.objects.link(ob_window2)
col_collection.objects.link(ob_doorframe)

# ---- scene / render settings (as saved in the file)
scene.camera = ob_camera
scene.frame_start = 1; scene.frame_end = 250; scene.frame_set(1)
scene.render.engine = 'BLENDER_EEVEE_NEXT'
bpy.context.view_layer.update()
